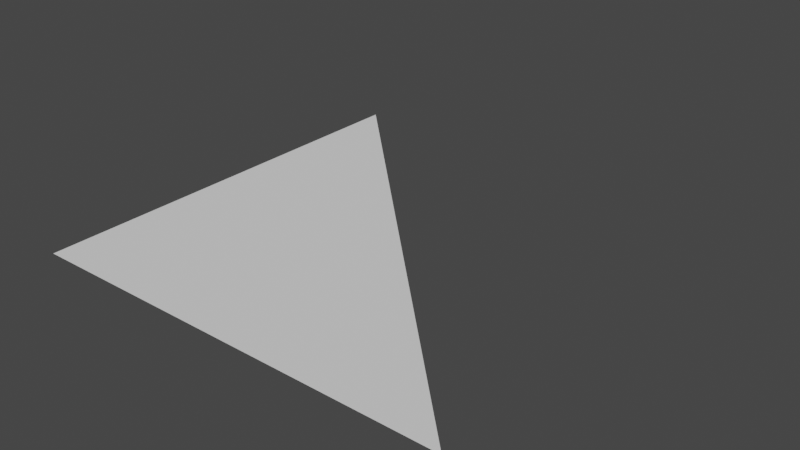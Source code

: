 # Source: TriTest.blend  (saved by Blender 3.3.6; exported with 4.5.12 LTS)
import bpy
from mathutils import Matrix  # noqa: F401  (used for matrix-valued properties, if any)

bpy.ops.wm.read_factory_settings(use_empty=True)
scene = bpy.context.scene
scene.name = 'Scene'

# ---- collections
col_collection = bpy.data.collections.new('Collection'); scene.collection.children.link(col_collection)

# ---- world
world_world = bpy.data.worlds.new('World'); scene.world = world_world
world_world.use_nodes = True; world_world.node_tree.nodes.clear()
_N = world_world.node_tree.nodes; _L = world_world.node_tree.links
n0 = _N.new('ShaderNodeOutputWorld'); n0.name = 'World Output'; n0.location = (300, 300)
n1 = _N.new('ShaderNodeBackground'); n1.name = 'Background'; n1.location = (10, 300)
n1.inputs[0].default_value = (0.05088, 0.05088, 0.05088, 1.0)
_L.new(n1.outputs[0], n0.inputs[0])
n0.is_active_output = True
world_world.color = (0.05088, 0.05088, 0.05088)
world_world.use_sun_shadow = False
world_world.sun_shadow_jitter_overblur = 0.0

# ---- meshes
me_plane = bpy.data.meshes.new('Plane')
me_plane.from_pydata([(-1.0, -1.0, 0.0), (1.0, -1.0, 0.0), (-1.0, 1.0, 0.0)], [], [(0, 1, 2)])
_uv = me_plane.uv_layers.new(name='UVMap')
_uv.uv.foreach_set('vector', [0.0, 0.0, 0.0, 0.0, 0.0, 0.0])
me_plane.update()
me_plane_001 = bpy.data.meshes.new('Plane.001')
me_plane_001.from_pydata([(0.3031, 0.4239, 0.1298), (1.003, 0.0008595, -7.451e-09), (-0.3513, -0.1129, 0.0)], [(2, 0), (0, 1), (2, 1)], [])
_uv = me_plane_001.uv_layers.new(name='UVMap')
_uv.uv.foreach_set('vector', [])
me_plane_001.update()

# ---- objects
ob_tri = bpy.data.objects.new('Tri', me_plane)
ob_test = bpy.data.objects.new('Test', me_plane_001)

# ---- transforms, parenting, visibility, modifiers, constraints
ob_tri.location = (0.0, 0.0, 0.0)
ob_test.location = (0.0, 0.0, 0.0)

# ---- collection membership
col_collection.objects.link(ob_tri)
col_collection.objects.link(ob_test)

# ---- scene / render settings (as saved in the file)
scene.frame_start = 1; scene.frame_end = 250; scene.frame_set(58)
scene.render.engine = 'BLENDER_EEVEE_NEXT'
scene.cycles.sampling_pattern = 'TABULATED_SOBOL'
scene.cycles.use_light_tree = False
scene.view_settings.view_transform = 'Filmic'
bpy.context.view_layer.update()

# ---- added for rendering (the .blend has no active camera and no usable light): camera, sun
cam_auto = bpy.data.cameras.new('AutoCamera')
cam_auto.lens = 50.0
cam_auto.sensor_width = 36.0
cam_auto.clip_end = 1000.0
ob_auto_camera = bpy.data.objects.new('AutoCamera', cam_auto)
scene.collection.objects.link(ob_auto_camera)
ob_auto_camera.location = (2.62268, -3.14566, 2.16203)
ob_auto_camera.rotation_euler = (1.09748, -7.21219e-08, 0.694738)
scene.camera = ob_auto_camera
light_auto_sun = bpy.data.lights.new('AutoSun', 'SUN')
light_auto_sun.energy = 3.0
light_auto_sun.angle = 0.0523599
ob_auto_sun = bpy.data.objects.new('AutoSun', light_auto_sun)
scene.collection.objects.link(ob_auto_sun)
ob_auto_sun.rotation_euler = (0.872665, 0.174533, 0.523599)
bpy.context.view_layer.update()

